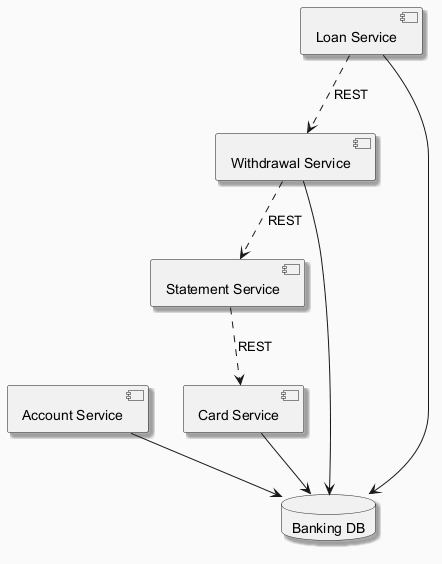

The diagram above was rendered by PlantUML. Its source (embedded in the PNG):
@startuml
skinparam backgroundColor #FAFAFA
skinparam classBackgroundColor #FFF3E0
skinparam classBorderColor #E65100
skinparam shadowing true
component "Account Service" as C_AccountService
component "Withdrawal Service" as C_WithdrawalService
component "Statement Service" as C_StatementService
component "Loan Service" as C_LoanService
component "Card Service" as C_CardService
database "Banking DB" as DB_banking
C_AccountService --> DB_banking
C_WithdrawalService --> DB_banking
C_LoanService --> DB_banking
C_CardService --> DB_banking
C_LoanService ..> C_WithdrawalService : REST
C_WithdrawalService ..> C_StatementService : REST
C_StatementService ..> C_CardService : REST
@enduml